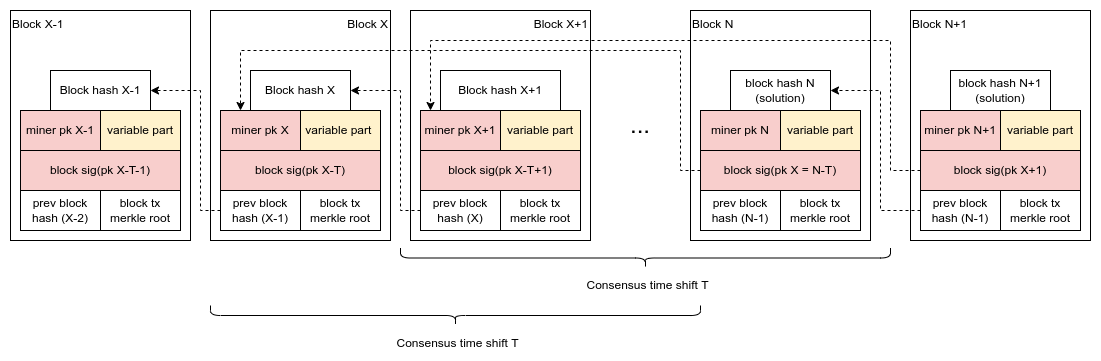

The diagram above was exported from draw.io. Its source (the exported page's mxGraphModel, read from the mxfile embedded in the PNG):
<mxGraphModel dx="2572" dy="973" grid="1" gridSize="10" guides="1" tooltips="1" connect="1" arrows="1" fold="1" page="0" pageScale="1" pageWidth="827" pageHeight="1169" math="0" shadow="0">
  <root>
    <mxCell id="0" />
    <mxCell id="1" parent="0" />
    <mxCell id="H-fy7GPR1MM6jOj-nKKE-1" value="" style="rounded=0;whiteSpace=wrap;html=1;strokeColor=none;" vertex="1" parent="1">
      <mxGeometry x="-780" y="290" width="1100" height="360" as="geometry" />
    </mxCell>
    <mxCell id="ETfSdhJSIa_GgVOIK_a0-1" value="Block N" style="rounded=0;whiteSpace=wrap;html=1;verticalAlign=top;align=left;strokeColor=#000000;" parent="1" vertex="1">
      <mxGeometry x="-90" y="300" width="180" height="230" as="geometry" />
    </mxCell>
    <mxCell id="ETfSdhJSIa_GgVOIK_a0-2" value="block sig(pk X = N-T)" style="rounded=0;whiteSpace=wrap;html=1;fillColor=#f8cecc;strokeColor=#000000;" parent="1" vertex="1">
      <mxGeometry x="-80" y="440" width="160" height="40" as="geometry" />
    </mxCell>
    <mxCell id="ETfSdhJSIa_GgVOIK_a0-3" value="miner pk N" style="rounded=0;whiteSpace=wrap;html=1;fillColor=#f8cecc;strokeColor=#000000;" parent="1" vertex="1">
      <mxGeometry x="-80" y="400" width="80" height="40" as="geometry" />
    </mxCell>
    <mxCell id="ETfSdhJSIa_GgVOIK_a0-4" value="block hash N (solution)" style="rounded=0;whiteSpace=wrap;html=1;strokeColor=#000000;" parent="1" vertex="1">
      <mxGeometry x="-50" y="360" width="100" height="40" as="geometry" />
    </mxCell>
    <mxCell id="ETfSdhJSIa_GgVOIK_a0-5" value="variable part" style="rounded=0;whiteSpace=wrap;html=1;fillColor=#fff2cc;strokeColor=#000000;" parent="1" vertex="1">
      <mxGeometry y="400" width="80" height="40" as="geometry" />
    </mxCell>
    <mxCell id="ETfSdhJSIa_GgVOIK_a0-6" value="Block X+1" style="rounded=0;whiteSpace=wrap;html=1;verticalAlign=top;align=right;strokeColor=#000000;" parent="1" vertex="1">
      <mxGeometry x="-370" y="300" width="180" height="230" as="geometry" />
    </mxCell>
    <mxCell id="ETfSdhJSIa_GgVOIK_a0-7" value="block tx merkle root" style="rounded=0;whiteSpace=wrap;html=1;strokeColor=#000000;" parent="1" vertex="1">
      <mxGeometry x="-280" y="480" width="80" height="40" as="geometry" />
    </mxCell>
    <mxCell id="ETfSdhJSIa_GgVOIK_a0-8" value="miner pk X+1" style="rounded=0;whiteSpace=wrap;html=1;fillColor=#f8cecc;strokeColor=#000000;" parent="1" vertex="1">
      <mxGeometry x="-360" y="400" width="80" height="40" as="geometry" />
    </mxCell>
    <mxCell id="ETfSdhJSIa_GgVOIK_a0-9" value="Block hash X+1" style="rounded=0;whiteSpace=wrap;html=1;fontSize=12;strokeColor=#000000;" parent="1" vertex="1">
      <mxGeometry x="-340" y="360" width="120" height="40" as="geometry" />
    </mxCell>
    <mxCell id="ETfSdhJSIa_GgVOIK_a0-10" value="variable part" style="rounded=0;whiteSpace=wrap;html=1;fillColor=#fff2cc;strokeColor=#000000;" parent="1" vertex="1">
      <mxGeometry x="-280" y="400" width="80" height="40" as="geometry" />
    </mxCell>
    <mxCell id="ETfSdhJSIa_GgVOIK_a0-11" value="..." style="text;html=1;strokeColor=none;fillColor=none;align=center;verticalAlign=middle;whiteSpace=wrap;rounded=0;fontSize=24;" parent="1" vertex="1">
      <mxGeometry x="-170" y="400" width="60" height="30" as="geometry" />
    </mxCell>
    <mxCell id="ETfSdhJSIa_GgVOIK_a0-12" value="" style="shape=curlyBracket;whiteSpace=wrap;html=1;rounded=1;fontSize=12;rotation=-90;strokeColor=#000000;" parent="1" vertex="1">
      <mxGeometry x="-145" y="302.5" width="20" height="490" as="geometry" />
    </mxCell>
    <mxCell id="ETfSdhJSIa_GgVOIK_a0-13" value="prev block hash (N-1)" style="rounded=0;whiteSpace=wrap;html=1;strokeColor=#000000;" parent="1" vertex="1">
      <mxGeometry x="-80" y="480" width="80" height="40" as="geometry" />
    </mxCell>
    <mxCell id="ETfSdhJSIa_GgVOIK_a0-14" value="prev block hash (X)" style="rounded=0;whiteSpace=wrap;html=1;strokeColor=#000000;" parent="1" vertex="1">
      <mxGeometry x="-360" y="480" width="80" height="40" as="geometry" />
    </mxCell>
    <mxCell id="ETfSdhJSIa_GgVOIK_a0-15" value="block sig(pk X-T+1)" style="rounded=0;whiteSpace=wrap;html=1;fillColor=#f8cecc;strokeColor=#000000;" parent="1" vertex="1">
      <mxGeometry x="-360" y="440" width="160" height="40" as="geometry" />
    </mxCell>
    <mxCell id="ETfSdhJSIa_GgVOIK_a0-16" value="block tx merkle root" style="rounded=0;whiteSpace=wrap;html=1;strokeColor=#000000;" parent="1" vertex="1">
      <mxGeometry y="480" width="80" height="40" as="geometry" />
    </mxCell>
    <mxCell id="ETfSdhJSIa_GgVOIK_a0-17" value="Block X" style="rounded=0;whiteSpace=wrap;html=1;verticalAlign=top;align=right;strokeColor=#000000;" parent="1" vertex="1">
      <mxGeometry x="-570" y="300" width="180" height="230" as="geometry" />
    </mxCell>
    <mxCell id="ETfSdhJSIa_GgVOIK_a0-18" value="block tx merkle root" style="rounded=0;whiteSpace=wrap;html=1;strokeColor=#000000;" parent="1" vertex="1">
      <mxGeometry x="-480" y="480" width="80" height="40" as="geometry" />
    </mxCell>
    <mxCell id="ETfSdhJSIa_GgVOIK_a0-19" value="miner pk X" style="rounded=0;whiteSpace=wrap;html=1;fillColor=#f8cecc;strokeColor=#000000;" parent="1" vertex="1">
      <mxGeometry x="-560" y="400" width="80" height="40" as="geometry" />
    </mxCell>
    <mxCell id="ETfSdhJSIa_GgVOIK_a0-20" value="Block hash X" style="rounded=0;whiteSpace=wrap;html=1;fontSize=12;strokeColor=#000000;" parent="1" vertex="1">
      <mxGeometry x="-530" y="360" width="100" height="40" as="geometry" />
    </mxCell>
    <mxCell id="ETfSdhJSIa_GgVOIK_a0-21" value="variable part&amp;nbsp;" style="rounded=0;whiteSpace=wrap;html=1;fillColor=#fff2cc;strokeColor=#000000;" parent="1" vertex="1">
      <mxGeometry x="-480" y="400" width="80" height="40" as="geometry" />
    </mxCell>
    <mxCell id="ETfSdhJSIa_GgVOIK_a0-22" value="prev block hash (X-1)" style="rounded=0;whiteSpace=wrap;html=1;strokeColor=#000000;" parent="1" vertex="1">
      <mxGeometry x="-560" y="480" width="80" height="40" as="geometry" />
    </mxCell>
    <mxCell id="ETfSdhJSIa_GgVOIK_a0-23" value="block sig(pk X-T)" style="rounded=0;whiteSpace=wrap;html=1;fillColor=#f8cecc;strokeColor=#000000;" parent="1" vertex="1">
      <mxGeometry x="-560" y="440" width="160" height="40" as="geometry" />
    </mxCell>
    <mxCell id="ETfSdhJSIa_GgVOIK_a0-24" style="edgeStyle=orthogonalEdgeStyle;rounded=0;orthogonalLoop=1;jettySize=auto;html=1;entryX=1;entryY=0.5;entryDx=0;entryDy=0;dashed=1;fontSize=12;strokeColor=#000000;" parent="1" source="ETfSdhJSIa_GgVOIK_a0-14" target="ETfSdhJSIa_GgVOIK_a0-20" edge="1">
      <mxGeometry relative="1" as="geometry">
        <Array as="points">
          <mxPoint x="-380" y="500" />
          <mxPoint x="-380" y="380" />
        </Array>
      </mxGeometry>
    </mxCell>
    <mxCell id="ETfSdhJSIa_GgVOIK_a0-25" value="Consensus time shift T" style="text;html=1;strokeColor=none;fillColor=none;align=center;verticalAlign=middle;whiteSpace=wrap;rounded=0;fontSize=12;" parent="1" vertex="1">
      <mxGeometry x="-200" y="560" width="135" height="30" as="geometry" />
    </mxCell>
    <mxCell id="ETfSdhJSIa_GgVOIK_a0-26" value="Block X-1" style="rounded=0;whiteSpace=wrap;html=1;verticalAlign=top;align=left;strokeColor=#000000;" parent="1" vertex="1">
      <mxGeometry x="-770" y="300" width="180" height="230" as="geometry" />
    </mxCell>
    <mxCell id="ETfSdhJSIa_GgVOIK_a0-27" value="block tx merkle root" style="rounded=0;whiteSpace=wrap;html=1;strokeColor=#000000;" parent="1" vertex="1">
      <mxGeometry x="-680" y="480" width="80" height="40" as="geometry" />
    </mxCell>
    <mxCell id="ETfSdhJSIa_GgVOIK_a0-28" value="miner pk X-1" style="rounded=0;whiteSpace=wrap;html=1;fillColor=#f8cecc;strokeColor=#000000;" parent="1" vertex="1">
      <mxGeometry x="-760" y="400" width="80" height="40" as="geometry" />
    </mxCell>
    <mxCell id="ETfSdhJSIa_GgVOIK_a0-29" value="Block hash X-1" style="rounded=0;whiteSpace=wrap;html=1;fontSize=12;strokeColor=#000000;" parent="1" vertex="1">
      <mxGeometry x="-730" y="360" width="100" height="40" as="geometry" />
    </mxCell>
    <mxCell id="ETfSdhJSIa_GgVOIK_a0-30" value="variable part" style="rounded=0;whiteSpace=wrap;html=1;fillColor=#fff2cc;strokeColor=#000000;" parent="1" vertex="1">
      <mxGeometry x="-680" y="400" width="80" height="40" as="geometry" />
    </mxCell>
    <mxCell id="ETfSdhJSIa_GgVOIK_a0-31" value="prev block hash (X-2)" style="rounded=0;whiteSpace=wrap;html=1;strokeColor=#000000;" parent="1" vertex="1">
      <mxGeometry x="-760" y="480" width="80" height="40" as="geometry" />
    </mxCell>
    <mxCell id="ETfSdhJSIa_GgVOIK_a0-32" value="block sig(pk X-T-1)" style="rounded=0;whiteSpace=wrap;html=1;fillColor=#f8cecc;strokeColor=#000000;" parent="1" vertex="1">
      <mxGeometry x="-760" y="440" width="160" height="40" as="geometry" />
    </mxCell>
    <mxCell id="ETfSdhJSIa_GgVOIK_a0-33" style="edgeStyle=orthogonalEdgeStyle;rounded=0;orthogonalLoop=1;jettySize=auto;html=1;entryX=1;entryY=0.5;entryDx=0;entryDy=0;dashed=1;strokeColor=#000000;" parent="1" source="ETfSdhJSIa_GgVOIK_a0-22" target="ETfSdhJSIa_GgVOIK_a0-29" edge="1">
      <mxGeometry relative="1" as="geometry">
        <Array as="points">
          <mxPoint x="-580" y="500" />
          <mxPoint x="-580" y="380" />
        </Array>
      </mxGeometry>
    </mxCell>
    <mxCell id="ETfSdhJSIa_GgVOIK_a0-34" style="edgeStyle=orthogonalEdgeStyle;rounded=0;orthogonalLoop=1;jettySize=auto;html=1;entryX=0.25;entryY=0;entryDx=0;entryDy=0;dashed=1;strokeColor=#000000;" parent="1" source="ETfSdhJSIa_GgVOIK_a0-2" target="ETfSdhJSIa_GgVOIK_a0-19" edge="1">
      <mxGeometry relative="1" as="geometry">
        <Array as="points">
          <mxPoint x="-100" y="460" />
          <mxPoint x="-100" y="340" />
          <mxPoint x="-540" y="340" />
        </Array>
      </mxGeometry>
    </mxCell>
    <mxCell id="ETfSdhJSIa_GgVOIK_a0-35" value="Block N+1" style="rounded=0;whiteSpace=wrap;html=1;verticalAlign=top;align=left;strokeColor=#000000;" parent="1" vertex="1">
      <mxGeometry x="130" y="300" width="180" height="230" as="geometry" />
    </mxCell>
    <mxCell id="ETfSdhJSIa_GgVOIK_a0-43" style="edgeStyle=orthogonalEdgeStyle;rounded=0;orthogonalLoop=1;jettySize=auto;html=1;dashed=1;strokeColor=#000000;" parent="1" source="ETfSdhJSIa_GgVOIK_a0-36" target="ETfSdhJSIa_GgVOIK_a0-8" edge="1">
      <mxGeometry relative="1" as="geometry">
        <mxPoint x="-310" y="210" as="targetPoint" />
        <Array as="points">
          <mxPoint x="110" y="460" />
          <mxPoint x="110" y="330" />
          <mxPoint x="-350" y="330" />
        </Array>
      </mxGeometry>
    </mxCell>
    <mxCell id="ETfSdhJSIa_GgVOIK_a0-36" value="block sig(pk X+1)" style="rounded=0;whiteSpace=wrap;html=1;fillColor=#f8cecc;strokeColor=#000000;" parent="1" vertex="1">
      <mxGeometry x="140" y="440" width="160" height="40" as="geometry" />
    </mxCell>
    <mxCell id="ETfSdhJSIa_GgVOIK_a0-37" value="miner pk N+1" style="rounded=0;whiteSpace=wrap;html=1;fillColor=#f8cecc;strokeColor=#000000;" parent="1" vertex="1">
      <mxGeometry x="140" y="400" width="80" height="40" as="geometry" />
    </mxCell>
    <mxCell id="ETfSdhJSIa_GgVOIK_a0-38" value="block hash N+1 (solution)" style="rounded=0;whiteSpace=wrap;html=1;strokeColor=#000000;" parent="1" vertex="1">
      <mxGeometry x="170" y="360" width="100" height="40" as="geometry" />
    </mxCell>
    <mxCell id="ETfSdhJSIa_GgVOIK_a0-39" value="variable part" style="rounded=0;whiteSpace=wrap;html=1;fillColor=#fff2cc;strokeColor=#000000;" parent="1" vertex="1">
      <mxGeometry x="220" y="400" width="80" height="40" as="geometry" />
    </mxCell>
    <mxCell id="ETfSdhJSIa_GgVOIK_a0-42" style="edgeStyle=orthogonalEdgeStyle;rounded=0;orthogonalLoop=1;jettySize=auto;html=1;entryX=1;entryY=0.5;entryDx=0;entryDy=0;dashed=1;strokeColor=#000000;" parent="1" source="ETfSdhJSIa_GgVOIK_a0-40" target="ETfSdhJSIa_GgVOIK_a0-4" edge="1">
      <mxGeometry relative="1" as="geometry">
        <Array as="points">
          <mxPoint x="100" y="500" />
          <mxPoint x="100" y="380" />
        </Array>
      </mxGeometry>
    </mxCell>
    <mxCell id="ETfSdhJSIa_GgVOIK_a0-40" value="prev block hash (N-1)" style="rounded=0;whiteSpace=wrap;html=1;strokeColor=#000000;" parent="1" vertex="1">
      <mxGeometry x="140" y="480" width="80" height="40" as="geometry" />
    </mxCell>
    <mxCell id="ETfSdhJSIa_GgVOIK_a0-41" value="block tx merkle root" style="rounded=0;whiteSpace=wrap;html=1;strokeColor=#000000;" parent="1" vertex="1">
      <mxGeometry x="220" y="480" width="80" height="40" as="geometry" />
    </mxCell>
    <mxCell id="ETfSdhJSIa_GgVOIK_a0-44" value="" style="shape=curlyBracket;whiteSpace=wrap;html=1;rounded=1;fontSize=12;rotation=-90;" parent="1" vertex="1">
      <mxGeometry x="-335" y="360" width="20" height="490" as="geometry" />
    </mxCell>
    <mxCell id="ETfSdhJSIa_GgVOIK_a0-45" value="Consensus time shift T" style="text;html=1;strokeColor=none;fillColor=none;align=center;verticalAlign=middle;whiteSpace=wrap;rounded=0;fontSize=12;" parent="1" vertex="1">
      <mxGeometry x="-390" y="617.5" width="135" height="30" as="geometry" />
    </mxCell>
  </root>
</mxGraphModel>